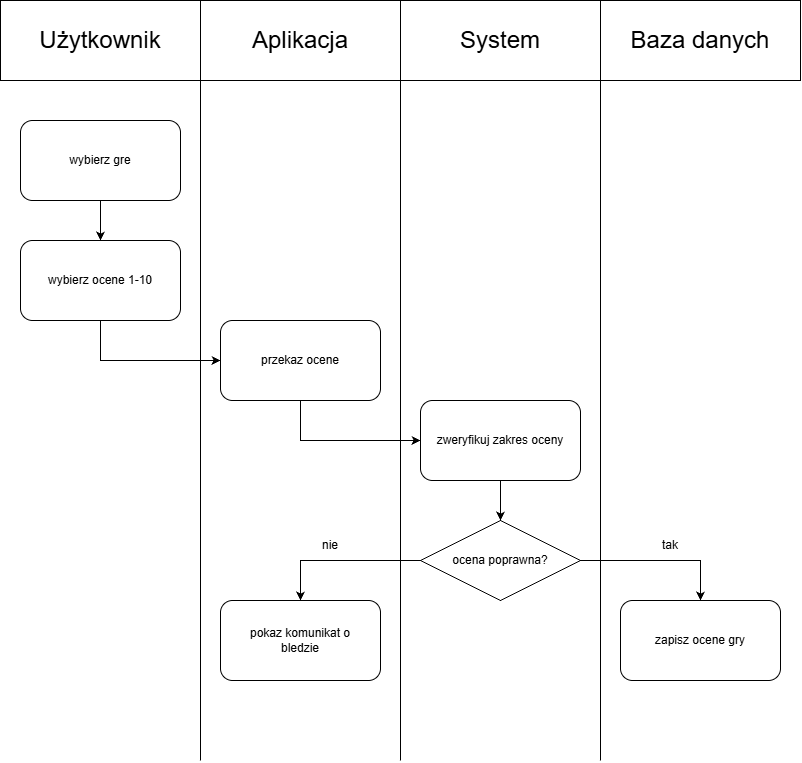

The diagram above was exported from draw.io. Its source (the exported page's mxGraphModel, read from the mxfile embedded in the PNG):
<mxGraphModel dx="1178" dy="653" grid="1" gridSize="10" guides="1" tooltips="1" connect="1" arrows="1" fold="1" page="1" pageScale="1" pageWidth="827" pageHeight="1169" math="0" shadow="0">
  <root>
    <mxCell id="0" />
    <mxCell id="1" parent="0" />
    <mxCell id="r8--8OGZGKipAL2oreER-1" parent="1" style="rounded=0;whiteSpace=wrap;html=1;" value="" vertex="1">
      <mxGeometry height="80" width="200" y="40" as="geometry" />
    </mxCell>
    <mxCell id="r8--8OGZGKipAL2oreER-2" parent="1" style="rounded=0;whiteSpace=wrap;html=1;" value="" vertex="1">
      <mxGeometry height="80" width="200" x="200" y="40" as="geometry" />
    </mxCell>
    <mxCell id="r8--8OGZGKipAL2oreER-3" parent="1" style="rounded=0;whiteSpace=wrap;html=1;" value="" vertex="1">
      <mxGeometry height="80" width="200" x="400" y="40" as="geometry" />
    </mxCell>
    <mxCell id="r8--8OGZGKipAL2oreER-4" parent="1" style="rounded=0;whiteSpace=wrap;html=1;" value="" vertex="1">
      <mxGeometry height="80" width="200" x="600" y="40" as="geometry" />
    </mxCell>
    <mxCell id="r8--8OGZGKipAL2oreER-5" parent="1" style="text;html=1;whiteSpace=wrap;strokeColor=none;fillColor=none;align=center;verticalAlign=middle;rounded=0;" value="&lt;span style=&quot;font-size: 24px;&quot;&gt;Użytkownik&lt;/span&gt;" vertex="1">
      <mxGeometry height="30" width="160" x="20" y="65" as="geometry" />
    </mxCell>
    <mxCell id="r8--8OGZGKipAL2oreER-6" parent="1" style="text;html=1;whiteSpace=wrap;strokeColor=none;fillColor=none;align=center;verticalAlign=middle;rounded=0;" value="&lt;font style=&quot;font-size: 24px;&quot;&gt;Aplikacja&lt;/font&gt;" vertex="1">
      <mxGeometry height="30" width="160" x="220" y="65" as="geometry" />
    </mxCell>
    <mxCell id="r8--8OGZGKipAL2oreER-8" parent="1" style="text;html=1;whiteSpace=wrap;strokeColor=none;fillColor=none;align=center;verticalAlign=middle;rounded=0;" value="&lt;font style=&quot;font-size: 24px;&quot;&gt;System&lt;/font&gt;" vertex="1">
      <mxGeometry height="30" width="160" x="420" y="65" as="geometry" />
    </mxCell>
    <mxCell id="r8--8OGZGKipAL2oreER-9" parent="1" style="text;html=1;whiteSpace=wrap;strokeColor=none;fillColor=none;align=center;verticalAlign=middle;rounded=0;" value="&lt;font style=&quot;font-size: 24px;&quot;&gt;Baza danych&lt;/font&gt;" vertex="1">
      <mxGeometry height="30" width="160" x="620" y="65" as="geometry" />
    </mxCell>
    <mxCell id="r8--8OGZGKipAL2oreER-10" edge="1" parent="1" style="endArrow=none;html=1;rounded=0;defaultLabelBackgroundColor=page;labelPadding=0 4;entryX=0;entryY=1;entryDx=0;entryDy=0;" target="r8--8OGZGKipAL2oreER-2" value="">
      <mxGeometry height="50" relative="1" width="50" as="geometry">
        <mxPoint x="200" y="800" as="sourcePoint" />
        <mxPoint x="440" y="360" as="targetPoint" />
      </mxGeometry>
    </mxCell>
    <mxCell id="r8--8OGZGKipAL2oreER-11" edge="1" parent="1" style="endArrow=none;html=1;rounded=0;defaultLabelBackgroundColor=page;labelPadding=0 4;entryX=0;entryY=1;entryDx=0;entryDy=0;" value="">
      <mxGeometry height="50" relative="1" width="50" as="geometry">
        <mxPoint x="400" y="800" as="sourcePoint" />
        <mxPoint x="400" y="120" as="targetPoint" />
      </mxGeometry>
    </mxCell>
    <mxCell id="r8--8OGZGKipAL2oreER-12" edge="1" parent="1" style="endArrow=none;html=1;rounded=0;defaultLabelBackgroundColor=page;labelPadding=0 4;entryX=0;entryY=1;entryDx=0;entryDy=0;" value="">
      <mxGeometry height="50" relative="1" width="50" as="geometry">
        <mxPoint x="600" y="800" as="sourcePoint" />
        <mxPoint x="600" y="120" as="targetPoint" />
      </mxGeometry>
    </mxCell>
    <mxCell id="r8--8OGZGKipAL2oreER-13" parent="1" style="rounded=1;whiteSpace=wrap;html=1;roundedPerimeter=1;" value="" vertex="1">
      <mxGeometry height="80" width="160" x="20" y="160" as="geometry" />
    </mxCell>
    <mxCell id="r8--8OGZGKipAL2oreER-14" parent="1" style="rounded=1;whiteSpace=wrap;html=1;roundedPerimeter=1;" value="" vertex="1">
      <mxGeometry height="80" width="160" x="20" y="280" as="geometry" />
    </mxCell>
    <mxCell id="r8--8OGZGKipAL2oreER-15" parent="1" style="rounded=1;whiteSpace=wrap;html=1;roundedPerimeter=1;" value="" vertex="1">
      <mxGeometry height="80" width="160" x="220" y="360" as="geometry" />
    </mxCell>
    <mxCell id="r8--8OGZGKipAL2oreER-17" parent="1" style="rounded=1;whiteSpace=wrap;html=1;roundedPerimeter=1;" value="" vertex="1">
      <mxGeometry height="80" width="160" x="420" y="440" as="geometry" />
    </mxCell>
    <mxCell id="r8--8OGZGKipAL2oreER-18" parent="1" style="rounded=1;whiteSpace=wrap;html=1;roundedPerimeter=1;" value="" vertex="1">
      <mxGeometry height="80" width="160" x="620" y="640" as="geometry" />
    </mxCell>
    <mxCell id="r8--8OGZGKipAL2oreER-62" parent="1" style="rhombus;whiteSpace=wrap;html=1;shapeInside=1;" value="" vertex="1">
      <mxGeometry height="80" width="160" x="420" y="560" as="geometry" />
    </mxCell>
    <mxCell id="r8--8OGZGKipAL2oreER-86" parent="1" style="rounded=1;whiteSpace=wrap;html=1;roundedPerimeter=1;" value="" vertex="1">
      <mxGeometry height="80" width="160" x="220" y="640" as="geometry" />
    </mxCell>
    <mxCell id="r8--8OGZGKipAL2oreER-87" parent="1" style="text;html=1;whiteSpace=wrap;strokeColor=none;fillColor=none;align=center;verticalAlign=middle;rounded=0;" value="wybierz gre" vertex="1">
      <mxGeometry height="30" width="140" x="30" y="185" as="geometry" />
    </mxCell>
    <mxCell id="r8--8OGZGKipAL2oreER-88" parent="1" style="text;html=1;whiteSpace=wrap;strokeColor=none;fillColor=none;align=center;verticalAlign=middle;rounded=0;" value="wybierz ocene 1-10" vertex="1">
      <mxGeometry height="30" width="140" x="30" y="305" as="geometry" />
    </mxCell>
    <mxCell id="r8--8OGZGKipAL2oreER-89" parent="1" style="text;html=1;whiteSpace=wrap;strokeColor=none;fillColor=none;align=center;verticalAlign=middle;rounded=0;" value="przekaz ocene" vertex="1">
      <mxGeometry height="30" width="140" x="230" y="385" as="geometry" />
    </mxCell>
    <mxCell id="r8--8OGZGKipAL2oreER-90" parent="1" style="text;html=1;whiteSpace=wrap;strokeColor=none;fillColor=none;align=center;verticalAlign=middle;rounded=0;" value="zweryfikuj zakres oceny" vertex="1">
      <mxGeometry height="30" width="140" x="430" y="465" as="geometry" />
    </mxCell>
    <mxCell id="r8--8OGZGKipAL2oreER-91" parent="1" style="text;html=1;whiteSpace=wrap;strokeColor=none;fillColor=none;align=center;verticalAlign=middle;rounded=0;" value="ocena poprawna?" vertex="1">
      <mxGeometry height="30" width="100" x="450" y="585" as="geometry" />
    </mxCell>
    <mxCell id="r8--8OGZGKipAL2oreER-92" parent="1" style="text;html=1;whiteSpace=wrap;strokeColor=none;fillColor=none;align=center;verticalAlign=middle;rounded=0;" value="pokaz komunikat o bledzie" vertex="1">
      <mxGeometry height="30" width="140" x="230" y="665" as="geometry" />
    </mxCell>
    <mxCell id="r8--8OGZGKipAL2oreER-93" parent="1" style="text;html=1;whiteSpace=wrap;strokeColor=none;fillColor=none;align=center;verticalAlign=middle;rounded=0;" value="zapisz ocene gry" vertex="1">
      <mxGeometry height="30" width="140" x="630" y="665" as="geometry" />
    </mxCell>
    <mxCell id="r8--8OGZGKipAL2oreER-94" edge="1" parent="1" source="r8--8OGZGKipAL2oreER-13" style="endArrow=classic;html=1;rounded=0;defaultLabelBackgroundColor=page;labelPadding=0 4;exitX=0.5;exitY=1;exitDx=0;exitDy=0;entryX=0.5;entryY=0;entryDx=0;entryDy=0;" target="r8--8OGZGKipAL2oreER-14" value="">
      <mxGeometry height="50" relative="1" width="50" as="geometry">
        <mxPoint x="450" y="460" as="sourcePoint" />
        <mxPoint x="500" y="410" as="targetPoint" />
      </mxGeometry>
    </mxCell>
    <mxCell id="r8--8OGZGKipAL2oreER-95" edge="1" parent="1" source="r8--8OGZGKipAL2oreER-14" style="endArrow=classic;html=1;rounded=0;defaultLabelBackgroundColor=page;labelPadding=0 4;exitX=0.5;exitY=1;exitDx=0;exitDy=0;entryX=0;entryY=0.5;entryDx=0;entryDy=0;" target="r8--8OGZGKipAL2oreER-15" value="">
      <mxGeometry height="50" relative="1" width="50" as="geometry">
        <Array as="points">
          <mxPoint x="100" y="400" />
        </Array>
        <mxPoint x="450" y="460" as="sourcePoint" />
        <mxPoint x="100" y="470" as="targetPoint" />
      </mxGeometry>
    </mxCell>
    <mxCell id="r8--8OGZGKipAL2oreER-96" edge="1" parent="1" source="r8--8OGZGKipAL2oreER-15" style="endArrow=classic;html=1;rounded=0;defaultLabelBackgroundColor=page;labelPadding=0 4;exitX=0.5;exitY=1;exitDx=0;exitDy=0;entryX=0;entryY=0.5;entryDx=0;entryDy=0;" target="r8--8OGZGKipAL2oreER-17" value="">
      <mxGeometry height="50" relative="1" width="50" as="geometry">
        <Array as="points">
          <mxPoint x="300" y="480" />
        </Array>
        <mxPoint x="450" y="460" as="sourcePoint" />
        <mxPoint x="300" y="540" as="targetPoint" />
      </mxGeometry>
    </mxCell>
    <mxCell id="r8--8OGZGKipAL2oreER-97" edge="1" parent="1" source="r8--8OGZGKipAL2oreER-17" style="endArrow=classic;html=1;rounded=0;defaultLabelBackgroundColor=page;labelPadding=0 4;exitX=0.5;exitY=1;exitDx=0;exitDy=0;" target="r8--8OGZGKipAL2oreER-62" value="">
      <mxGeometry height="50" relative="1" width="50" as="geometry">
        <mxPoint x="450" y="460" as="sourcePoint" />
        <mxPoint x="500" y="410" as="targetPoint" />
      </mxGeometry>
    </mxCell>
    <mxCell id="r8--8OGZGKipAL2oreER-98" edge="1" parent="1" source="r8--8OGZGKipAL2oreER-62" style="endArrow=classic;html=1;rounded=0;defaultLabelBackgroundColor=page;labelPadding=0 4;exitX=1;exitY=0.5;exitDx=0;exitDy=0;entryX=0.5;entryY=0;entryDx=0;entryDy=0;" target="r8--8OGZGKipAL2oreER-18" value="">
      <mxGeometry height="50" relative="1" width="50" x="0.4375" as="geometry">
        <Array as="points">
          <mxPoint x="700" y="600" />
        </Array>
        <mxPoint x="450" y="460" as="sourcePoint" />
        <mxPoint x="810" y="600" as="targetPoint" />
      </mxGeometry>
    </mxCell>
    <mxCell id="r8--8OGZGKipAL2oreER-99" edge="1" parent="1" source="r8--8OGZGKipAL2oreER-62" style="endArrow=classic;html=1;rounded=0;defaultLabelBackgroundColor=page;labelPadding=0 4;exitX=0;exitY=0.5;exitDx=0;exitDy=0;entryX=0.5;entryY=0;entryDx=0;entryDy=0;" target="r8--8OGZGKipAL2oreER-86" value="">
      <mxGeometry height="50" relative="1" width="50" x="0.25" as="geometry">
        <Array as="points">
          <mxPoint x="300" y="600" />
        </Array>
        <mxPoint x="450" y="460" as="sourcePoint" />
        <mxPoint x="220" y="600" as="targetPoint" />
      </mxGeometry>
    </mxCell>
    <mxCell id="r8--8OGZGKipAL2oreER-100" parent="1" style="text;html=1;whiteSpace=wrap;strokeColor=none;fillColor=none;align=center;verticalAlign=middle;rounded=0;" value="nie" vertex="1">
      <mxGeometry height="30" width="60" x="300" y="570" as="geometry" />
    </mxCell>
    <mxCell id="r8--8OGZGKipAL2oreER-101" parent="1" style="text;html=1;whiteSpace=wrap;strokeColor=none;fillColor=none;align=center;verticalAlign=middle;rounded=0;" value="tak" vertex="1">
      <mxGeometry height="30" width="60" x="640" y="570" as="geometry" />
    </mxCell>
  </root>
</mxGraphModel>